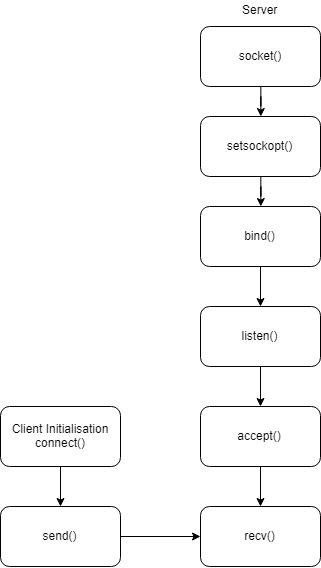

The diagram above was exported from draw.io. Its source (the exported page's mxGraphModel, read from the mxfile embedded in the PNG):
<mxGraphModel dx="1683" dy="965" grid="1" gridSize="10" guides="1" tooltips="1" connect="1" arrows="1" fold="1" page="1" pageScale="1" pageWidth="1000" pageHeight="3800" math="0" shadow="0">
  <root>
    <mxCell id="0" />
    <mxCell id="1" parent="0" />
    <mxCell id="kOygHraJqMsef6XHFib--3" value="" style="edgeStyle=orthogonalEdgeStyle;rounded=0;orthogonalLoop=1;jettySize=auto;html=1;" edge="1" parent="1" source="kOygHraJqMsef6XHFib--1" target="kOygHraJqMsef6XHFib--2">
      <mxGeometry relative="1" as="geometry" />
    </mxCell>
    <mxCell id="kOygHraJqMsef6XHFib--1" value="Client Initialisation&lt;br&gt;connect()" style="rounded=1;whiteSpace=wrap;html=1;" vertex="1" parent="1">
      <mxGeometry x="320" y="470" width="120" height="60" as="geometry" />
    </mxCell>
    <mxCell id="kOygHraJqMsef6XHFib--5" value="" style="edgeStyle=orthogonalEdgeStyle;rounded=0;orthogonalLoop=1;jettySize=auto;html=1;" edge="1" parent="1" source="kOygHraJqMsef6XHFib--2" target="kOygHraJqMsef6XHFib--4">
      <mxGeometry relative="1" as="geometry" />
    </mxCell>
    <mxCell id="kOygHraJqMsef6XHFib--2" value="send()" style="rounded=1;whiteSpace=wrap;html=1;" vertex="1" parent="1">
      <mxGeometry x="320" y="570" width="120" height="60" as="geometry" />
    </mxCell>
    <mxCell id="kOygHraJqMsef6XHFib--4" value="recv()" style="rounded=1;whiteSpace=wrap;html=1;" vertex="1" parent="1">
      <mxGeometry x="520" y="570" width="120" height="60" as="geometry" />
    </mxCell>
    <mxCell id="kOygHraJqMsef6XHFib--8" value="" style="edgeStyle=orthogonalEdgeStyle;rounded=0;orthogonalLoop=1;jettySize=auto;html=1;" edge="1" parent="1" source="kOygHraJqMsef6XHFib--6" target="kOygHraJqMsef6XHFib--7">
      <mxGeometry relative="1" as="geometry" />
    </mxCell>
    <mxCell id="kOygHraJqMsef6XHFib--6" value="socket()" style="rounded=1;whiteSpace=wrap;html=1;" vertex="1" parent="1">
      <mxGeometry x="520" y="90" width="120" height="60" as="geometry" />
    </mxCell>
    <mxCell id="kOygHraJqMsef6XHFib--10" value="" style="edgeStyle=orthogonalEdgeStyle;rounded=0;orthogonalLoop=1;jettySize=auto;html=1;" edge="1" parent="1" source="kOygHraJqMsef6XHFib--7" target="kOygHraJqMsef6XHFib--9">
      <mxGeometry relative="1" as="geometry" />
    </mxCell>
    <mxCell id="kOygHraJqMsef6XHFib--7" value="setsockopt()" style="rounded=1;whiteSpace=wrap;html=1;" vertex="1" parent="1">
      <mxGeometry x="520" y="180" width="120" height="60" as="geometry" />
    </mxCell>
    <mxCell id="kOygHraJqMsef6XHFib--12" value="" style="edgeStyle=orthogonalEdgeStyle;rounded=0;orthogonalLoop=1;jettySize=auto;html=1;" edge="1" parent="1" source="kOygHraJqMsef6XHFib--9" target="kOygHraJqMsef6XHFib--11">
      <mxGeometry relative="1" as="geometry" />
    </mxCell>
    <mxCell id="kOygHraJqMsef6XHFib--9" value="bind()" style="rounded=1;whiteSpace=wrap;html=1;" vertex="1" parent="1">
      <mxGeometry x="520" y="270" width="120" height="60" as="geometry" />
    </mxCell>
    <mxCell id="kOygHraJqMsef6XHFib--14" value="" style="edgeStyle=orthogonalEdgeStyle;rounded=0;orthogonalLoop=1;jettySize=auto;html=1;" edge="1" parent="1" source="kOygHraJqMsef6XHFib--11" target="kOygHraJqMsef6XHFib--13">
      <mxGeometry relative="1" as="geometry" />
    </mxCell>
    <mxCell id="kOygHraJqMsef6XHFib--11" value="listen()" style="rounded=1;whiteSpace=wrap;html=1;" vertex="1" parent="1">
      <mxGeometry x="520" y="370" width="120" height="60" as="geometry" />
    </mxCell>
    <mxCell id="kOygHraJqMsef6XHFib--15" value="" style="edgeStyle=orthogonalEdgeStyle;rounded=0;orthogonalLoop=1;jettySize=auto;html=1;" edge="1" parent="1" source="kOygHraJqMsef6XHFib--13" target="kOygHraJqMsef6XHFib--4">
      <mxGeometry relative="1" as="geometry" />
    </mxCell>
    <mxCell id="kOygHraJqMsef6XHFib--13" value="accept()" style="rounded=1;whiteSpace=wrap;html=1;" vertex="1" parent="1">
      <mxGeometry x="520" y="470" width="120" height="60" as="geometry" />
    </mxCell>
    <mxCell id="kOygHraJqMsef6XHFib--16" value="Server" style="text;html=1;resizable=0;points=[];autosize=1;align=left;verticalAlign=top;spacingTop=-4;" vertex="1" parent="1">
      <mxGeometry x="560" y="64" width="50" height="20" as="geometry" />
    </mxCell>
  </root>
</mxGraphModel>